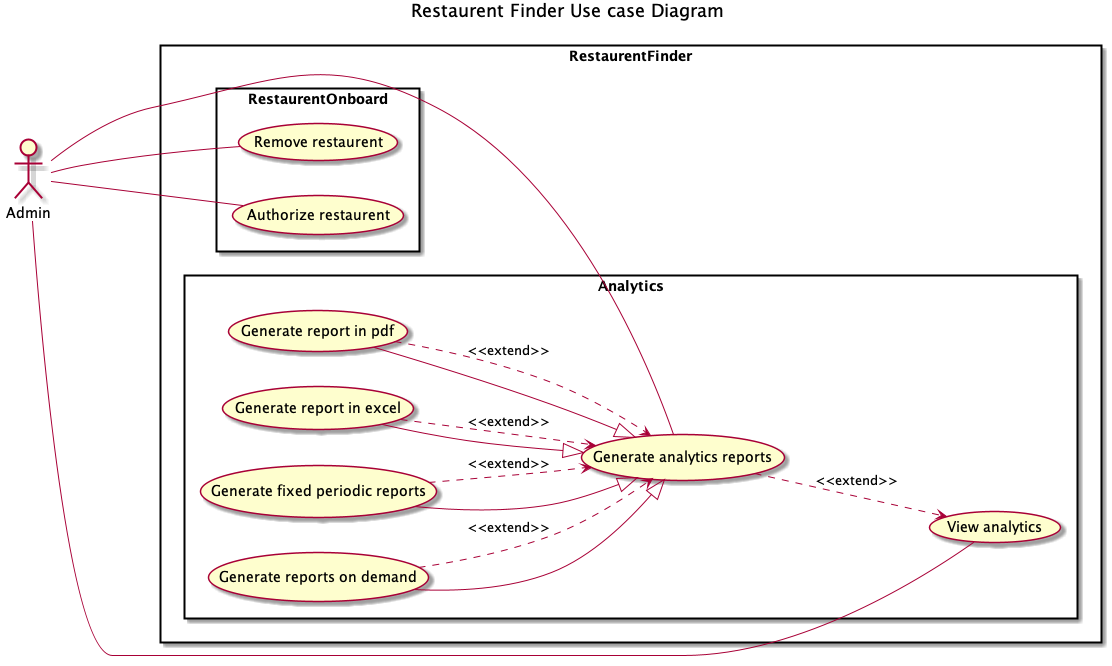

The diagram above was rendered by PlantUML. Its source (embedded in the PNG):
@startuml
title Restaurent Finder Use case Diagram

skinparam actorStyle awesome
left to right direction
actor "Admin"  as au

rectangle RestaurentFinder {

      rectangle RestaurentOnboard{
    usecase "Authorize restaurent" as authRest
    usecase "Remove restaurent" as rmvRest
    }
    
    rectangle Analytics{
    usecase "View analytics" as vwAnalytics
    usecase "Generate analytics reports" as analyticReport
    usecase "Generate report in pdf" as reportPdf
    usecase "Generate report in excel" as reportExcel
    usecase "Generate fixed periodic reports" as reportPeriod
    usecase "Generate reports on demand" as reportOndemand
    }
}


reportPdf -down-|> analyticReport
reportExcel -down-|> analyticReport
reportPeriod -down-|> analyticReport
reportOndemand -down-|> analyticReport

au -- authRest
au -- rmvRest

au -- vwAnalytics
au ---- analyticReport
(analyticReport) ..> (vwAnalytics) : <<extend>>
(reportPdf) ..> (analyticReport) : <<extend>>
(reportExcel) ..> (analyticReport) : <<extend>>
(reportPeriod) ..> (analyticReport) : <<extend>>
(reportOndemand) ..> (analyticReport) : <<extend>>

@enduml